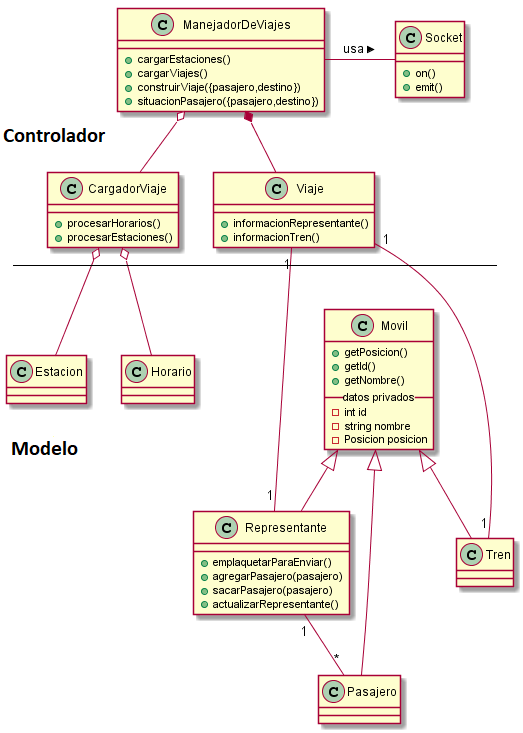

The diagram above was rendered by PlantUML. Its source (embedded in the PNG):
@startuml
class ManejadorDeViajes{
+cargarEstaciones()
+cargarViajes()
+construirViaje({pasajero,destino})
+situacionPasajero({pasajero,destino})
}
class CargadorViaje{
+procesarHorarios()
+procesarEstaciones()
}
class Socket{
    +on()
    +emit()
}

class Pasajero{

}
class Representante{
    +emplaquetarParaEnviar()
    +agregarPasajero(pasajero)
    +sacarPasajero(pasajero)
    +actualizarRepresentante()
}
class Tren
class Estacion
class Horario
class Movil{
    +getPosicion()
    +getId()
    +getNombre()
    __datos privados__
    -int id
    -string nombre
    -Posicion posicion
}
class Viaje{
    +informacionRepresentante()
    +informacionTren()
}
ManejadorDeViajes - Socket : usa >
ManejadorDeViajes o-- CargadorViaje
ManejadorDeViajes *-- Viaje
CargadorViaje o-- Estacion
CargadorViaje o-- Horario
Viaje "1" --- "1" Tren
Viaje "1"--- "1" Representante
Representante "1"-- "*" Pasajero
Movil <|-- Representante
Movil <|-- Tren
Movil <|-- Pasajero
@enduml